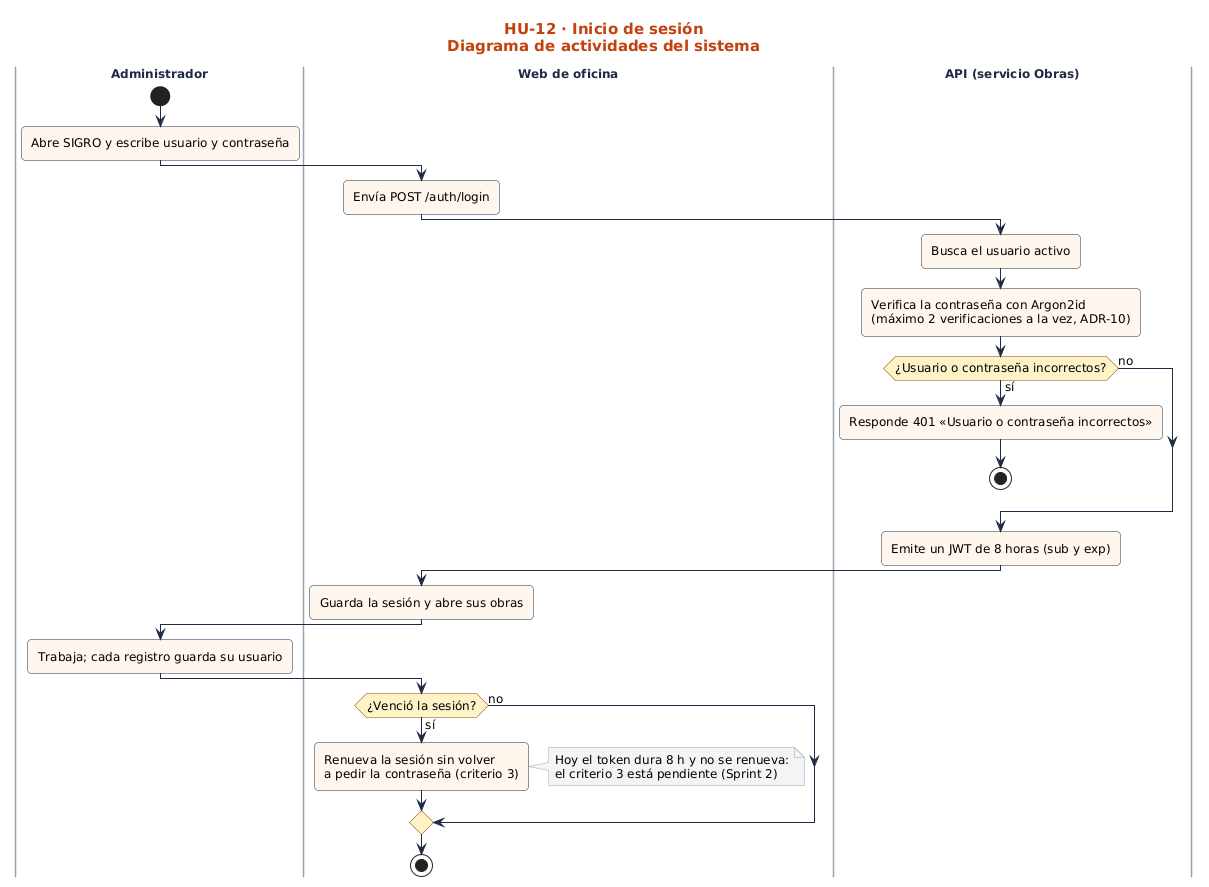

The diagram above was rendered by PlantUML. Its source (embedded in the PNG):
@startuml
!include ../../estilo.iuml
title HU-12 · Inicio de sesión\nDiagrama de actividades del sistema
|Administrador|
start
:Abre SIGRO y escribe usuario y contraseña;
|Web de oficina|
:Envía POST /auth/login;
|API (servicio Obras)|
:Busca el usuario activo;
:Verifica la contraseña con Argon2id\n(máximo 2 verificaciones a la vez, ADR-10);
if (¿Usuario o contraseña incorrectos?) then (sí)
  :Responde 401 «Usuario o contraseña incorrectos»;
  stop
else (no)
endif
:Emite un JWT de 8 horas (sub y exp);
|Web de oficina|
:Guarda la sesión y abre sus obras;
|Administrador|
:Trabaja; cada registro guarda su usuario;
|Web de oficina|
if (¿Venció la sesión?) then (sí)
  :Renueva la sesión sin volver\na pedir la contraseña (criterio 3);
  note right: Hoy el token dura 8 h y no se renueva:\nel criterio 3 está pendiente (Sprint 2)
else (no)
endif
stop
@enduml